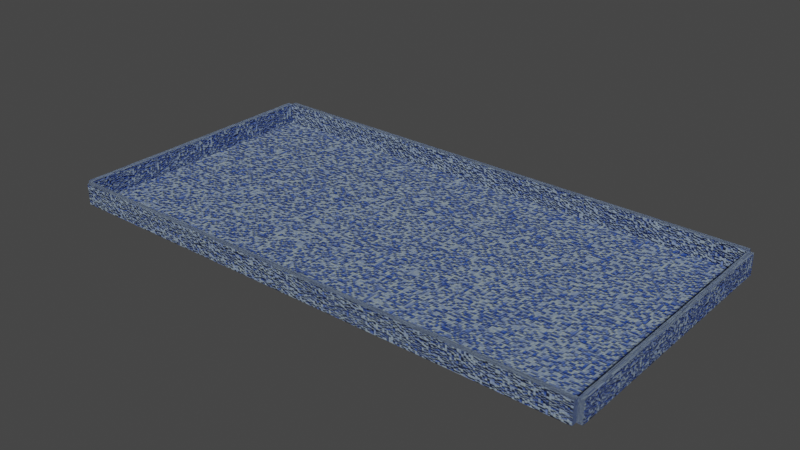 # Source: 50x25x3_pool_fbx_export.blend  (saved by Blender 3.3.6; exported with 4.5.12 LTS)
import bpy
from mathutils import Matrix  # noqa: F401  (used for matrix-valued properties, if any)

bpy.ops.wm.read_factory_settings(use_empty=True)
scene = bpy.context.scene
scene.name = 'Scene'

# ---- collections
col_collection = bpy.data.collections.new('Collection'); scene.collection.children.link(col_collection)

# ---- images (referenced by path relative to the original .blend; pixels are not part of the script)
import os
ASSET_DIR = os.environ.get("B2B_ASSET_DIR", "")  # directory of the original .blend (textures are referenced by path, not embedded)
HERE = os.path.dirname(os.path.abspath(__file__))  # packed textures are extracted next to this script under _unpacked/

def load_image(name, relpath, width, height, colorspace="sRGB"):
    """Load a texture the original file referenced (path relative to the .blend, or extracted next to this script)."""
    p = next((c for c in (os.path.join(HERE, relpath), os.path.join(ASSET_DIR, relpath)) if relpath and os.path.exists(c)), "")
    if p:
        img = bpy.data.images.load(p, check_existing=True)
        img.name = name
    else:  # same state as the original file: an image datablock whose file is absent (Cycles renders it pink)
        img = bpy.data.images.new(name, width, height)
        img.source = "FILE"
        img.filepath = "//" + (relpath or name)
    img.colorspace_settings.name = colorspace
    return img
img_3color_wall_h = load_image('3color wall H', '3color wall H rmap.png', 1024, 1024, 'Non-Color')
img_3color_wall_w = load_image('3color wall W', '3color wall W nmap.png', 1024, 1024, 'Non-Color')

# ---- materials (node trees are filled in below, after node groups)
mat_tiles_three_color = bpy.data.materials.new('Tiles_three_color')
mat_tiles_three_color_hwall = bpy.data.materials.new('Tiles_three_color_hwall')
mat_tiles_three_color_wwall = bpy.data.materials.new('Tiles_three_color_wWall')

# ---- material node trees
mat_tiles_three_color.use_nodes = True; mat_tiles_three_color.node_tree.nodes.clear()
_N = mat_tiles_three_color.node_tree.nodes; _L = mat_tiles_three_color.node_tree.links
n0 = _N.new('ShaderNodeOutputMaterial'); n0.name = 'Material Output'; n0.location = (300, 300)
n1 = _N.new('ShaderNodeBump'); n1.name = 'Bump'; n1.location = (-343, -15)
n1.inputs[1].default_value = 1.0
n1.inputs[2].default_value = 1.0
n2 = _N.new('ShaderNodeBsdfPrincipled'); n2.name = 'Principled BSDF'; n2.location = (-50, 339)
n2.distribution = 'GGX'
n2.subsurface_method = 'RANDOM_WALK_SKIN'
n2.inputs[2].default_value = 0.75
n2.inputs[3].default_value = 1.45
n2.inputs[27].default_value = (0.0, 0.0, 0.0, 1.0)
n2.inputs[28].default_value = 1.0
n3 = _N.new('ShaderNodeValToRGB'); n3.name = 'ColorRamp'; n3.location = (-676, -3)
while len(n3.color_ramp.elements) > 1: n3.color_ramp.elements.remove(n3.color_ramp.elements[-1])
n3.color_ramp.elements[0].position = 0.03182; n3.color_ramp.elements[0].color = (0.0, 0.0, 0.0, 1.0)
_e = n3.color_ramp.elements.new(0.2591); _e.color = (1.0, 1.0, 1.0, 1.0)
n4 = _N.new('ShaderNodeTexBrick'); n4.name = 'Brick Texture'; n4.location = (-887, 203)
n4.squash_frequency = 1
n4.offset = 1.0
n4.inputs[1].default_value = (0.01473, 0.07913, 0.4508, 1.0)
n4.inputs[2].default_value = (0.335, 0.418, 0.4508, 1.0)
n4.inputs[4].default_value = 500.0
n4.inputs[5].default_value = 0.03
n4.inputs[8].default_value = 2.0
n4.inputs[9].default_value = 2.3
n5 = _N.new('ShaderNodeTexNoise'); n5.name = 'Noise Texture'; n5.location = (-797, 431)
n6 = _N.new('ShaderNodeValToRGB'); n6.name = 'ColorRamp.001'; n6.location = (-586, 439)
while len(n6.color_ramp.elements) > 1: n6.color_ramp.elements.remove(n6.color_ramp.elements[-1])
n6.color_ramp.elements[0].position = 0.0; n6.color_ramp.elements[0].color = (0.0, 0.0, 0.0, 1.0)
_e = n6.color_ramp.elements.new(0.05); _e.color = (1.0, 1.0, 1.0, 1.0)
n7 = _N.new('ShaderNodeMix'); n7.name = 'Mix'; n7.location = (-280, 425)
n7.data_type = 'RGBA'
n7.blend_type = 'MULTIPLY'
n7.inputs[0].default_value = 1.0
n8 = _N.new('ShaderNodeTexCoord'); n8.name = 'Texture Coordinate'; n8.location = (-1160, 152)
n9 = _N.new('ShaderNodeTexImage'); n9.name = 'Image Texture'; n9.location = (-84, 779)
_L.new(n4.outputs[0], n3.inputs[0])
_L.new(n3.outputs[0], n1.inputs[3])
_L.new(n2.outputs[0], n0.inputs[0])
_L.new(n1.outputs[0], n2.inputs[5])
_L.new(n8.outputs[2], n4.inputs[0])
_L.new(n6.outputs[0], n7.inputs[7])
_L.new(n5.outputs[1], n6.inputs[0])
_L.new(n4.outputs[0], n7.inputs[6])
_L.new(n7.outputs[2], n2.inputs[0])
_L.new(n8.outputs[2], n5.inputs[0])
n0.is_active_output = True
mat_tiles_three_color_hwall.use_nodes = True; mat_tiles_three_color_hwall.node_tree.nodes.clear()
_N = mat_tiles_three_color_hwall.node_tree.nodes; _L = mat_tiles_three_color_hwall.node_tree.links
n0 = _N.new('ShaderNodeOutputMaterial'); n0.name = 'Material Output'; n0.location = (316, 300)
n1 = _N.new('ShaderNodeBump'); n1.name = 'Bump'; n1.location = (-343, -15)
n1.inputs[1].default_value = 1.0
n1.inputs[2].default_value = 1.0
n2 = _N.new('ShaderNodeBsdfPrincipled'); n2.name = 'Principled BSDF'; n2.location = (-34, 339)
n2.distribution = 'GGX'
n2.subsurface_method = 'RANDOM_WALK_SKIN'
n2.inputs[2].default_value = 0.75
n2.inputs[3].default_value = 1.45
n2.inputs[27].default_value = (0.0, 0.0, 0.0, 1.0)
n2.inputs[28].default_value = 1.0
n3 = _N.new('ShaderNodeValToRGB'); n3.name = 'ColorRamp'; n3.location = (-676, -3)
while len(n3.color_ramp.elements) > 1: n3.color_ramp.elements.remove(n3.color_ramp.elements[-1])
n3.color_ramp.elements[0].position = 0.03182; n3.color_ramp.elements[0].color = (0.0, 0.0, 0.0, 1.0)
_e = n3.color_ramp.elements.new(0.2591); _e.color = (1.0, 1.0, 1.0, 1.0)
n4 = _N.new('ShaderNodeTexBrick'); n4.name = 'Brick Texture'; n4.location = (-887, 203)
n4.squash_frequency = 1
n4.offset = 1.0
n4.inputs[1].default_value = (0.01473, 0.07913, 0.4508, 1.0)
n4.inputs[2].default_value = (0.335, 0.418, 0.4508, 1.0)
n4.inputs[4].default_value = 100.0
n4.inputs[5].default_value = 0.002
n4.inputs[8].default_value = 1.0
n4.inputs[9].default_value = 0.1
n5 = _N.new('ShaderNodeTexNoise'); n5.name = 'Noise Texture'; n5.location = (-797, 431)
n6 = _N.new('ShaderNodeValToRGB'); n6.name = 'ColorRamp.001'; n6.location = (-586, 439)
while len(n6.color_ramp.elements) > 1: n6.color_ramp.elements.remove(n6.color_ramp.elements[-1])
n6.color_ramp.elements[0].position = 0.0; n6.color_ramp.elements[0].color = (0.0, 0.0, 0.0, 1.0)
_e = n6.color_ramp.elements.new(0.05); _e.color = (1.0, 1.0, 1.0, 1.0)
n7 = _N.new('ShaderNodeMix'); n7.name = 'Mix'; n7.location = (-280, 425)
n7.data_type = 'RGBA'
n7.blend_type = 'MULTIPLY'
n7.inputs[0].default_value = 1.0
n8 = _N.new('ShaderNodeTexCoord'); n8.name = 'Texture Coordinate'; n8.location = (-1146, 425)
n9 = _N.new('ShaderNodeTexImage'); n9.name = 'Image Texture'; n9.location = (-40, 601)
n9.image = img_3color_wall_h
_L.new(n4.outputs[0], n3.inputs[0])
_L.new(n3.outputs[0], n1.inputs[3])
_L.new(n2.outputs[0], n0.inputs[0])
_L.new(n1.outputs[0], n2.inputs[5])
_L.new(n7.outputs[2], n2.inputs[0])
_L.new(n6.outputs[0], n7.inputs[7])
_L.new(n4.outputs[0], n7.inputs[6])
_L.new(n5.outputs[1], n6.inputs[0])
_L.new(n8.outputs[2], n4.inputs[0])
_L.new(n8.outputs[2], n5.inputs[0])
n0.is_active_output = True
mat_tiles_three_color_wwall.use_nodes = True; mat_tiles_three_color_wwall.node_tree.nodes.clear()
_N = mat_tiles_three_color_wwall.node_tree.nodes; _L = mat_tiles_three_color_wwall.node_tree.links
n0 = _N.new('ShaderNodeOutputMaterial'); n0.name = 'Material Output'; n0.location = (300, 300)
n1 = _N.new('ShaderNodeBump'); n1.name = 'Bump'; n1.location = (-343, -15)
n1.inputs[1].default_value = 1.0
n1.inputs[2].default_value = 1.0
n2 = _N.new('ShaderNodeValToRGB'); n2.name = 'ColorRamp'; n2.location = (-676, -3)
while len(n2.color_ramp.elements) > 1: n2.color_ramp.elements.remove(n2.color_ramp.elements[-1])
n2.color_ramp.elements[0].position = 0.03182; n2.color_ramp.elements[0].color = (0.0, 0.0, 0.0, 1.0)
_e = n2.color_ramp.elements.new(0.2591); _e.color = (1.0, 1.0, 1.0, 1.0)
n3 = _N.new('ShaderNodeTexBrick'); n3.name = 'Brick Texture'; n3.location = (-887, 203)
n3.squash_frequency = 1
n3.offset = 1.0
n3.inputs[1].default_value = (0.01473, 0.07913, 0.4508, 1.0)
n3.inputs[2].default_value = (0.335, 0.418, 0.4508, 1.0)
n3.inputs[4].default_value = 100.0
n3.inputs[5].default_value = 0.003
n3.inputs[8].default_value = 1.0
n3.inputs[9].default_value = 0.2
n4 = _N.new('ShaderNodeTexNoise'); n4.name = 'Noise Texture'; n4.location = (-725, 461)
n5 = _N.new('ShaderNodeValToRGB'); n5.name = 'ColorRamp.001'; n5.location = (-513, 469)
while len(n5.color_ramp.elements) > 1: n5.color_ramp.elements.remove(n5.color_ramp.elements[-1])
n5.color_ramp.elements[0].position = 0.0; n5.color_ramp.elements[0].color = (0.0, 0.0, 0.0, 1.0)
_e = n5.color_ramp.elements.new(0.05); _e.color = (1.0, 1.0, 1.0, 1.0)
n6 = _N.new('ShaderNodeMix'); n6.name = 'Mix'; n6.location = (-207, 454)
n6.data_type = 'RGBA'
n6.blend_type = 'MULTIPLY'
n6.inputs[0].default_value = 1.0
n7 = _N.new('ShaderNodeBsdfPrincipled'); n7.name = 'Principled BSDF'; n7.location = (-50, 339)
n7.distribution = 'GGX'
n7.subsurface_method = 'RANDOM_WALK_SKIN'
n7.inputs[2].default_value = 0.75
n7.inputs[3].default_value = 1.45
n7.inputs[27].default_value = (0.0, 0.0, 0.0, 1.0)
n7.inputs[28].default_value = 1.0
n8 = _N.new('ShaderNodeTexCoord'); n8.name = 'Texture Coordinate'; n8.location = (-1117, 408)
n9 = _N.new('ShaderNodeTexImage'); n9.name = 'Image Texture'; n9.location = (255, 595)
n9.image = img_3color_wall_w
_L.new(n3.outputs[0], n2.inputs[0])
_L.new(n2.outputs[0], n1.inputs[3])
_L.new(n7.outputs[0], n0.inputs[0])
_L.new(n1.outputs[0], n7.inputs[5])
_L.new(n8.outputs[2], n3.inputs[0])
_L.new(n5.outputs[0], n6.inputs[7])
_L.new(n4.outputs[1], n5.inputs[0])
_L.new(n3.outputs[0], n6.inputs[6])
_L.new(n6.outputs[2], n7.inputs[0])
_L.new(n8.outputs[2], n4.inputs[0])
n0.is_active_output = True

# ---- world
world_world = bpy.data.worlds.new('World'); scene.world = world_world
world_world.use_nodes = True; world_world.node_tree.nodes.clear()
_N = world_world.node_tree.nodes; _L = world_world.node_tree.links
n0 = _N.new('ShaderNodeOutputWorld'); n0.name = 'World Output'; n0.location = (300, 300)
n1 = _N.new('ShaderNodeBackground'); n1.name = 'Background'; n1.location = (10, 300)
n1.inputs[0].default_value = (0.05088, 0.05088, 0.05088, 1.0)
_L.new(n1.outputs[0], n0.inputs[0])
n0.is_active_output = True
world_world.color = (0.05088, 0.05088, 0.05088)
world_world.use_sun_shadow = False
world_world.sun_shadow_jitter_overblur = 0.0

# ---- meshes
me_plane = bpy.data.meshes.new('Plane')
me_plane.from_pydata([(-25.0, -12.5, -1.0), (25.0, -12.5, -1.0), (-25.0, 12.5, -1.0), (25.0, 12.5, -1.0)], [], [(0, 1, 3, 2)])
_uv = me_plane.uv_layers.new(name='UVMap')
_uv.uv.foreach_set('vector', [0.0001411, 0.9999, 0.0001411, 0.0001411, 0.5, 0.0001411, 0.5, 0.9999])
me_plane.materials.append(mat_tiles_three_color)
me_plane.update()
me_cube_001 = bpy.data.meshes.new('Cube.001')
me_cube_001.from_pydata([(-25.0, 12.5, -1.0), (-25.0, 12.5, 1.0), (-25.0, 13.0, -1.0), (-25.0, 13.0, 1.0), (25.0, 12.5, -1.0), (25.0, 12.5, 1.0), (25.0, 13.0, -1.0), (25.0, 13.0, 1.0)], [], [(0, 1, 3, 2), (2, 3, 7, 6), (6, 7, 5, 4), (4, 5, 1, 0), (2, 6, 4, 0), (7, 3, 1, 5)])
_uv = me_cube_001.uv_layers.new(name='UVMap')
_uv.uv.foreach_set('vector', [0.375, 0.0, 0.625, 0.0, 0.625, 0.25, 0.375, 0.25, 0.375, 0.25, 0.625, 0.25, 0.625, 0.5, 0.375, 0.5, 0.375, 0.5, 0.625, 0.5, 0.625, 0.75, 0.375, 0.75, 0.375, 0.75, 0.625, 0.75, 0.625, 1.0, 0.375, 1.0, 0.125, 0.5, 0.375, 0.5, 0.375, 0.75, 0.125, 0.75, 0.625, 0.5, 0.875, 0.5, 0.875, 0.75, 0.625, 0.75])
me_cube_001.materials.append(mat_tiles_three_color_hwall)
me_cube_001.update()
me_cube_002 = bpy.data.meshes.new('Cube.002')
me_cube_002.from_pydata([(-25.0, -13.0, -1.0), (-25.0, -13.0, 1.0), (-25.0, -12.5, -1.0), (-25.0, -12.5, 1.0), (25.0, -13.0, -1.0), (25.0, -13.0, 1.0), (25.0, -12.5, -1.0), (25.0, -12.5, 1.0)], [], [(0, 1, 3, 2), (2, 3, 7, 6), (6, 7, 5, 4), (4, 5, 1, 0), (2, 6, 4, 0), (7, 3, 1, 5)])
_uv = me_cube_002.uv_layers.new(name='UVMap')
_uv.uv.foreach_set('vector', [0.375, 0.0, 0.625, 0.0, 0.625, 0.25, 0.375, 0.25, 0.375, 0.25, 0.625, 0.25, 0.625, 0.5, 0.375, 0.5, 0.375, 0.5, 0.625, 0.5, 0.625, 0.75, 0.375, 0.75, 0.375, 0.75, 0.625, 0.75, 0.625, 1.0, 0.375, 1.0, 0.125, 0.5, 0.375, 0.5, 0.375, 0.75, 0.125, 0.75, 0.625, 0.5, 0.875, 0.5, 0.875, 0.75, 0.625, 0.75])
me_cube_002.materials.append(mat_tiles_three_color_hwall)
me_cube_002.update()
me_cube_003 = bpy.data.meshes.new('Cube.003')
me_cube_003.from_pydata([(25.5, -12.51, -1.0), (25.5, -12.51, 1.0), (25.0, -12.51, -1.0), (25.0, -12.51, 1.0), (25.5, 12.51, -1.0), (25.5, 12.51, 1.0), (25.0, 12.51, -1.0), (25.0, 12.51, 1.0)], [], [(0, 1, 3, 2), (2, 3, 7, 6), (6, 7, 5, 4), (4, 5, 1, 0), (2, 6, 4, 0), (7, 3, 1, 5)])
_uv = me_cube_003.uv_layers.new(name='UVMap')
_uv.uv.foreach_set('vector', [0.375, 0.0, 0.625, 0.0, 0.625, 0.25, 0.375, 0.25, 0.375, 0.25, 0.625, 0.25, 0.625, 0.5, 0.375, 0.5, 0.375, 0.5, 0.625, 0.5, 0.625, 0.75, 0.375, 0.75, 0.375, 0.75, 0.625, 0.75, 0.625, 1.0, 0.375, 1.0, 0.125, 0.5, 0.375, 0.5, 0.375, 0.75, 0.125, 0.75, 0.625, 0.5, 0.875, 0.5, 0.875, 0.75, 0.625, 0.75])
me_cube_003.materials.append(mat_tiles_three_color_wwall)
me_cube_003.update()
me_cube_004 = bpy.data.meshes.new('Cube.004')
me_cube_004.from_pydata([(-25.0, -12.51, -1.0), (-25.0, -12.51, 1.0), (-25.5, -12.51, -1.0), (-25.5, -12.51, 1.0), (-25.0, 12.51, -1.0), (-25.0, 12.51, 1.0), (-25.5, 12.51, -1.0), (-25.5, 12.51, 1.0)], [], [(0, 1, 3, 2), (2, 3, 7, 6), (6, 7, 5, 4), (4, 5, 1, 0), (2, 6, 4, 0), (7, 3, 1, 5)])
_uv = me_cube_004.uv_layers.new(name='UVMap')
_uv.uv.foreach_set('vector', [0.375, 0.0, 0.625, 0.0, 0.625, 0.25, 0.375, 0.25, 0.375, 0.25, 0.625, 0.25, 0.625, 0.5, 0.375, 0.5, 0.375, 0.5, 0.625, 0.5, 0.625, 0.75, 0.375, 0.75, 0.375, 0.75, 0.625, 0.75, 0.625, 1.0, 0.375, 1.0, 0.125, 0.5, 0.375, 0.5, 0.375, 0.75, 0.125, 0.75, 0.625, 0.5, 0.875, 0.5, 0.875, 0.75, 0.625, 0.75])
me_cube_004.materials.append(mat_tiles_three_color_wwall)
me_cube_004.update()

# ---- objects
ob_bottom = bpy.data.objects.new('Bottom', me_plane)
ob_cube = bpy.data.objects.new('Cube', me_cube_001)
ob_cube_001 = bpy.data.objects.new('Cube.001', me_cube_002)
ob_cube_002 = bpy.data.objects.new('Cube.002', me_cube_003)
ob_cube_003 = bpy.data.objects.new('Cube.003', me_cube_004)

# ---- transforms, parenting, visibility, modifiers, constraints
ob_bottom.location = (0.0, 0.0, 0.0)
ob_cube.location = (0.0, 0.0, 0.0)
ob_cube_001.location = (0.0, 0.0, 0.0)
ob_cube_002.location = (0.0, 0.0, 0.0)
ob_cube_003.location = (0.0, 0.0, 0.0)

# ---- collection membership
col_collection.objects.link(ob_bottom)
col_collection.objects.link(ob_cube)
col_collection.objects.link(ob_cube_001)
col_collection.objects.link(ob_cube_002)
col_collection.objects.link(ob_cube_003)

# ---- scene / render settings (as saved in the file)
scene.frame_start = 1; scene.frame_end = 250; scene.frame_set(1)
scene.render.engine = 'CYCLES'
scene.cycles.use_denoising = False
scene.cycles.samples = 10
scene.cycles.sampling_pattern = 'TABULATED_SOBOL'
scene.cycles.use_light_tree = False
scene.cycles.bake_type = 'NORMAL'
scene.view_settings.view_transform = 'Filmic'
bpy.context.view_layer.update()

# ---- added for rendering (the .blend has no active camera and no usable light): camera, sun
cam_auto = bpy.data.cameras.new('AutoCamera')
cam_auto.lens = 50.0
cam_auto.sensor_width = 36.0
cam_auto.clip_end = 1000.0
ob_auto_camera = bpy.data.objects.new('AutoCamera', cam_auto)
scene.collection.objects.link(ob_auto_camera)
ob_auto_camera.location = (52.9969, -63.5963, 42.3975)
ob_auto_camera.rotation_euler = (1.09748, -7.21219e-08, 0.694738)
scene.camera = ob_auto_camera
light_auto_sun = bpy.data.lights.new('AutoSun', 'SUN')
light_auto_sun.energy = 3.0
light_auto_sun.angle = 0.0523599
ob_auto_sun = bpy.data.objects.new('AutoSun', light_auto_sun)
scene.collection.objects.link(ob_auto_sun)
ob_auto_sun.rotation_euler = (0.872665, 0.174533, 0.523599)
bpy.context.view_layer.update()
